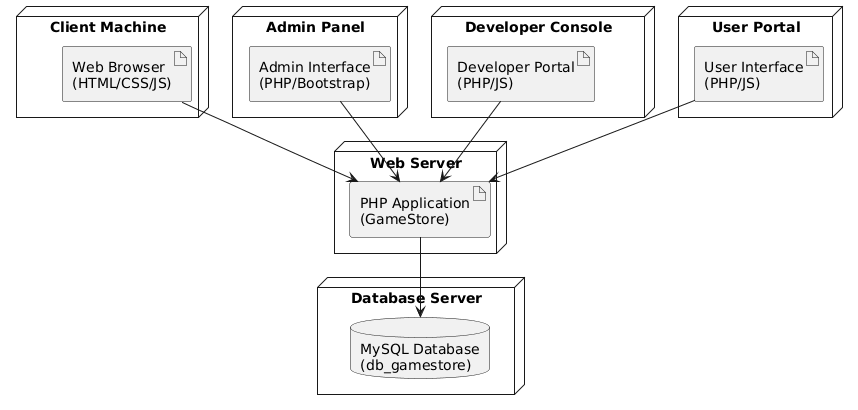

The diagram above was rendered by PlantUML. Its source (embedded in the PNG):
@startuml
node "Client Machine" {
    artifact "Web Browser\n(HTML/CSS/JS)" as browser
}

node "Web Server" {
    artifact "PHP Application\n(GameStore)" as app
}

node "Database Server" {
    database "MySQL Database\n(db_gamestore)" as db
}

node "Admin Panel" {
    artifact "Admin Interface\n(PHP/Bootstrap)" as adminUI
}

node "Developer Console" {
    artifact "Developer Portal\n(PHP/JS)" as devUI
}

node "User Portal" {
    artifact "User Interface\n(PHP/JS)" as userUI
}

browser --> app
app --> db
adminUI --> app
devUI --> app
userUI --> app
@enduml